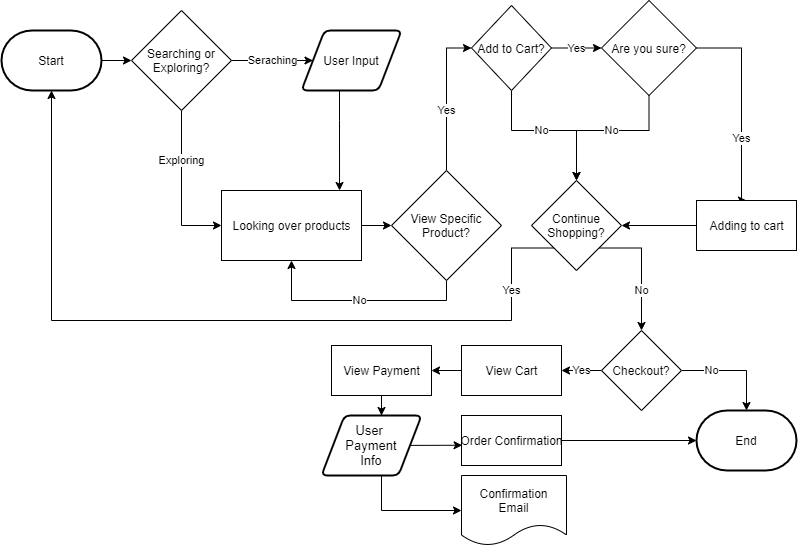

The diagram above was exported from draw.io. Its source (the exported page's mxGraphModel, read from the mxfile embedded in the PNG):
<mxGraphModel dx="949" dy="430" grid="1" gridSize="10" guides="1" tooltips="1" connect="1" arrows="1" fold="1" page="1" pageScale="1" pageWidth="850" pageHeight="1100" math="0" shadow="0">
  <root>
    <mxCell id="0" />
    <mxCell id="1" parent="0" />
    <mxCell id="7" style="edgeStyle=orthogonalEdgeStyle;rounded=0;orthogonalLoop=1;jettySize=auto;html=1;exitX=1;exitY=0.5;exitDx=0;exitDy=0;exitPerimeter=0;entryX=0;entryY=0.5;entryDx=0;entryDy=0;" edge="1" parent="1" source="2" target="5">
      <mxGeometry relative="1" as="geometry" />
    </mxCell>
    <mxCell id="2" value="Start" style="strokeWidth=2;html=1;shape=mxgraph.flowchart.terminator;whiteSpace=wrap;" parent="1" vertex="1">
      <mxGeometry x="40" y="40" width="100" height="60" as="geometry" />
    </mxCell>
    <mxCell id="4" value="End" style="strokeWidth=2;html=1;shape=mxgraph.flowchart.terminator;whiteSpace=wrap;" parent="1" vertex="1">
      <mxGeometry x="735" y="420" width="100" height="60" as="geometry" />
    </mxCell>
    <object label="Seraching" id="9">
      <mxCell style="edgeStyle=orthogonalEdgeStyle;rounded=0;orthogonalLoop=1;jettySize=auto;html=1;exitX=1;exitY=0.5;exitDx=0;exitDy=0;" edge="1" parent="1" source="5" target="8">
        <mxGeometry relative="1" as="geometry" />
      </mxCell>
    </object>
    <mxCell id="11" value="Exploring" style="edgeStyle=orthogonalEdgeStyle;rounded=0;orthogonalLoop=1;jettySize=auto;html=1;entryX=0;entryY=0.5;entryDx=0;entryDy=0;" edge="1" parent="1" source="5" target="10">
      <mxGeometry x="-0.3548" relative="1" as="geometry">
        <mxPoint x="240" y="240" as="targetPoint" />
        <Array as="points">
          <mxPoint x="220" y="235" />
        </Array>
        <mxPoint as="offset" />
      </mxGeometry>
    </mxCell>
    <mxCell id="5" value="Searching or Exploring?" style="rhombus;whiteSpace=wrap;html=1;" vertex="1" parent="1">
      <mxGeometry x="170" y="20" width="100" height="100" as="geometry" />
    </mxCell>
    <mxCell id="24" style="edgeStyle=orthogonalEdgeStyle;rounded=0;orthogonalLoop=1;jettySize=auto;html=1;entryX=0.843;entryY=0;entryDx=0;entryDy=0;entryPerimeter=0;" edge="1" parent="1" source="8" target="10">
      <mxGeometry relative="1" as="geometry">
        <Array as="points">
          <mxPoint x="378" y="130" />
          <mxPoint x="378" y="130" />
        </Array>
      </mxGeometry>
    </mxCell>
    <mxCell id="8" value="User Input" style="shape=parallelogram;html=1;strokeWidth=2;perimeter=parallelogramPerimeter;whiteSpace=wrap;rounded=1;arcSize=12;size=0.23;" vertex="1" parent="1">
      <mxGeometry x="340" y="40" width="100" height="60" as="geometry" />
    </mxCell>
    <mxCell id="14" style="edgeStyle=orthogonalEdgeStyle;rounded=0;orthogonalLoop=1;jettySize=auto;html=1;entryX=0;entryY=0.5;entryDx=0;entryDy=0;" edge="1" parent="1" source="10" target="13">
      <mxGeometry relative="1" as="geometry" />
    </mxCell>
    <mxCell id="10" value="Looking over products" style="html=1;dashed=0;whitespace=wrap;" vertex="1" parent="1">
      <mxGeometry x="260" y="200" width="140" height="70" as="geometry" />
    </mxCell>
    <mxCell id="15" value="No" style="edgeStyle=orthogonalEdgeStyle;rounded=0;orthogonalLoop=1;jettySize=auto;html=1;entryX=0.5;entryY=1;entryDx=0;entryDy=0;" edge="1" parent="1" source="13" target="10">
      <mxGeometry relative="1" as="geometry">
        <mxPoint x="595" y="330" as="targetPoint" />
        <Array as="points">
          <mxPoint x="485" y="310" />
          <mxPoint x="330" y="310" />
        </Array>
      </mxGeometry>
    </mxCell>
    <mxCell id="17" value="Yes" style="edgeStyle=orthogonalEdgeStyle;rounded=0;orthogonalLoop=1;jettySize=auto;html=1;entryX=0;entryY=0.5;entryDx=0;entryDy=0;" edge="1" parent="1" source="13" target="16">
      <mxGeometry x="-0.1864" relative="1" as="geometry">
        <mxPoint as="offset" />
      </mxGeometry>
    </mxCell>
    <mxCell id="13" value="View Specific Product?" style="rhombus;whiteSpace=wrap;html=1;" vertex="1" parent="1">
      <mxGeometry x="430" y="180" width="110" height="110" as="geometry" />
    </mxCell>
    <mxCell id="20" value="Yes" style="edgeStyle=orthogonalEdgeStyle;rounded=0;orthogonalLoop=1;jettySize=auto;html=1;entryX=0;entryY=0.5;entryDx=0;entryDy=0;" edge="1" parent="1" source="16" target="19">
      <mxGeometry relative="1" as="geometry" />
    </mxCell>
    <mxCell id="26" value="No" style="edgeStyle=orthogonalEdgeStyle;rounded=0;orthogonalLoop=1;jettySize=auto;html=1;" edge="1" parent="1" source="16" target="21">
      <mxGeometry x="-0.0968" relative="1" as="geometry">
        <Array as="points">
          <mxPoint x="550" y="140" />
          <mxPoint x="615" y="140" />
        </Array>
        <mxPoint as="offset" />
      </mxGeometry>
    </mxCell>
    <mxCell id="16" value="Add to Cart?" style="rhombus;whiteSpace=wrap;html=1;" vertex="1" parent="1">
      <mxGeometry x="510" y="15" width="80" height="85" as="geometry" />
    </mxCell>
    <mxCell id="27" value="No" style="edgeStyle=orthogonalEdgeStyle;rounded=0;orthogonalLoop=1;jettySize=auto;html=1;" edge="1" parent="1" source="19" target="21">
      <mxGeometry x="-0.0794" relative="1" as="geometry">
        <Array as="points">
          <mxPoint x="688" y="140" />
          <mxPoint x="615" y="140" />
        </Array>
        <mxPoint as="offset" />
      </mxGeometry>
    </mxCell>
    <mxCell id="29" value="Yes" style="edgeStyle=orthogonalEdgeStyle;rounded=0;orthogonalLoop=1;jettySize=auto;html=1;entryX=0.5;entryY=0;entryDx=0;entryDy=0;" edge="1" parent="1" source="19" target="28">
      <mxGeometry x="0.322" relative="1" as="geometry">
        <Array as="points">
          <mxPoint x="780" y="58" />
        </Array>
        <mxPoint y="1" as="offset" />
      </mxGeometry>
    </mxCell>
    <mxCell id="19" value="Are you sure?" style="rhombus;whiteSpace=wrap;html=1;" vertex="1" parent="1">
      <mxGeometry x="640" y="10" width="95" height="95" as="geometry" />
    </mxCell>
    <mxCell id="31" value="Yes" style="edgeStyle=orthogonalEdgeStyle;rounded=0;orthogonalLoop=1;jettySize=auto;html=1;exitX=0;exitY=1;exitDx=0;exitDy=0;entryX=0.5;entryY=1;entryDx=0;entryDy=0;entryPerimeter=0;" edge="1" parent="1" source="21" target="2">
      <mxGeometry x="-0.7889" relative="1" as="geometry">
        <mxPoint x="550" y="340" as="targetPoint" />
        <Array as="points">
          <mxPoint x="550" y="258" />
          <mxPoint x="550" y="330" />
          <mxPoint x="90" y="330" />
        </Array>
        <mxPoint as="offset" />
      </mxGeometry>
    </mxCell>
    <mxCell id="32" value="No" style="edgeStyle=orthogonalEdgeStyle;rounded=0;orthogonalLoop=1;jettySize=auto;html=1;exitX=1;exitY=1;exitDx=0;exitDy=0;" edge="1" parent="1" source="21" target="33">
      <mxGeometry x="0.36" relative="1" as="geometry">
        <mxPoint x="680" y="300" as="targetPoint" />
        <Array as="points">
          <mxPoint x="680" y="258" />
        </Array>
        <mxPoint as="offset" />
      </mxGeometry>
    </mxCell>
    <mxCell id="21" value="Continue Shopping?" style="rhombus;whiteSpace=wrap;html=1;" vertex="1" parent="1">
      <mxGeometry x="570" y="190" width="90" height="90" as="geometry" />
    </mxCell>
    <mxCell id="30" style="edgeStyle=orthogonalEdgeStyle;rounded=0;orthogonalLoop=1;jettySize=auto;html=1;entryX=1;entryY=0.5;entryDx=0;entryDy=0;" edge="1" parent="1" source="28" target="21">
      <mxGeometry relative="1" as="geometry" />
    </mxCell>
    <mxCell id="28" value="Adding to cart" style="html=1;dashed=0;whitespace=wrap;" vertex="1" parent="1">
      <mxGeometry x="735" y="210" width="100" height="50" as="geometry" />
    </mxCell>
    <mxCell id="34" value="No" style="edgeStyle=orthogonalEdgeStyle;rounded=0;orthogonalLoop=1;jettySize=auto;html=1;entryX=0.5;entryY=0;entryDx=0;entryDy=0;entryPerimeter=0;" edge="1" parent="1" source="33" target="4">
      <mxGeometry x="-0.428" relative="1" as="geometry">
        <mxPoint as="offset" />
      </mxGeometry>
    </mxCell>
    <mxCell id="38" value="Yes" style="edgeStyle=orthogonalEdgeStyle;rounded=0;orthogonalLoop=1;jettySize=auto;html=1;exitX=0;exitY=0.5;exitDx=0;exitDy=0;entryX=1;entryY=0.5;entryDx=0;entryDy=0;" edge="1" parent="1" source="33" target="35">
      <mxGeometry relative="1" as="geometry">
        <mxPoint as="offset" />
      </mxGeometry>
    </mxCell>
    <mxCell id="33" value="Checkout?" style="rhombus;whiteSpace=wrap;html=1;" vertex="1" parent="1">
      <mxGeometry x="640" y="340" width="80" height="80" as="geometry" />
    </mxCell>
    <mxCell id="39" style="edgeStyle=orthogonalEdgeStyle;rounded=0;orthogonalLoop=1;jettySize=auto;html=1;exitX=0;exitY=0.5;exitDx=0;exitDy=0;entryX=1;entryY=0.5;entryDx=0;entryDy=0;" edge="1" parent="1" source="35" target="36">
      <mxGeometry relative="1" as="geometry" />
    </mxCell>
    <mxCell id="35" value="View Cart" style="html=1;dashed=0;whitespace=wrap;" vertex="1" parent="1">
      <mxGeometry x="500" y="355" width="100" height="50" as="geometry" />
    </mxCell>
    <mxCell id="41" style="edgeStyle=orthogonalEdgeStyle;rounded=0;orthogonalLoop=1;jettySize=auto;html=1;entryX=0.6;entryY=0;entryDx=0;entryDy=0;entryPerimeter=0;" edge="1" parent="1" source="36" target="37">
      <mxGeometry relative="1" as="geometry" />
    </mxCell>
    <mxCell id="36" value="View Payment" style="html=1;dashed=0;whitespace=wrap;" vertex="1" parent="1">
      <mxGeometry x="370" y="355" width="100" height="50" as="geometry" />
    </mxCell>
    <mxCell id="46" style="rounded=0;orthogonalLoop=1;jettySize=auto;html=1;entryX=0.006;entryY=0.595;entryDx=0;entryDy=0;entryPerimeter=0;" edge="1" parent="1" source="37" target="42">
      <mxGeometry relative="1" as="geometry" />
    </mxCell>
    <mxCell id="47" style="edgeStyle=orthogonalEdgeStyle;rounded=0;orthogonalLoop=1;jettySize=auto;html=1;exitX=0.5;exitY=1;exitDx=0;exitDy=0;entryX=0;entryY=0.5;entryDx=0;entryDy=0;" edge="1" parent="1" source="37" target="43">
      <mxGeometry relative="1" as="geometry">
        <Array as="points">
          <mxPoint x="420" y="485" />
          <mxPoint x="420" y="520" />
        </Array>
      </mxGeometry>
    </mxCell>
    <mxCell id="37" value="&lt;font style=&quot;font-size: 13px&quot;&gt;User &lt;br&gt;Payment&lt;br&gt;Info&lt;/font&gt;" style="shape=parallelogram;html=1;strokeWidth=2;perimeter=parallelogramPerimeter;whiteSpace=wrap;rounded=1;arcSize=12;size=0.23;" vertex="1" parent="1">
      <mxGeometry x="360" y="425" width="100" height="60" as="geometry" />
    </mxCell>
    <mxCell id="48" style="edgeStyle=orthogonalEdgeStyle;rounded=0;orthogonalLoop=1;jettySize=auto;html=1;entryX=0;entryY=0.5;entryDx=0;entryDy=0;entryPerimeter=0;" edge="1" parent="1" source="42" target="4">
      <mxGeometry relative="1" as="geometry" />
    </mxCell>
    <mxCell id="42" value="Order Confirmation" style="html=1;dashed=0;whitespace=wrap;" vertex="1" parent="1">
      <mxGeometry x="500" y="425" width="100" height="50" as="geometry" />
    </mxCell>
    <mxCell id="43" value="Confirmation&lt;br&gt;Email" style="shape=document;whiteSpace=wrap;html=1;boundedLbl=1;" vertex="1" parent="1">
      <mxGeometry x="500" y="485" width="105" height="70" as="geometry" />
    </mxCell>
  </root>
</mxGraphModel>